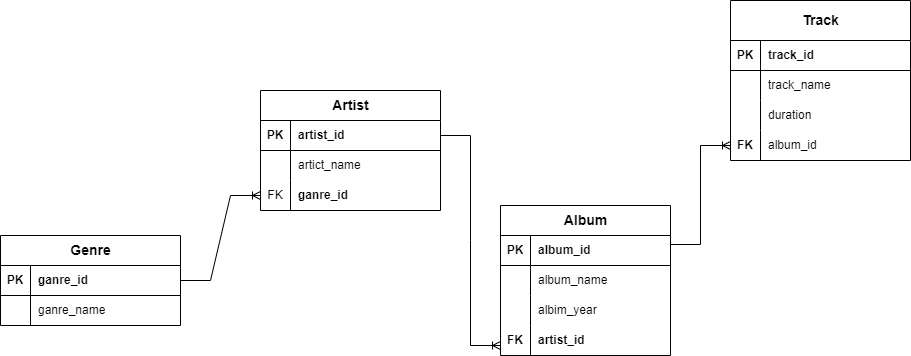

The diagram above was exported from draw.io. Its source (the exported page's mxGraphModel, read from the mxfile embedded in the PNG):
<mxGraphModel dx="3125" dy="1188" grid="1" gridSize="10" guides="1" tooltips="1" connect="1" arrows="1" fold="1" page="1" pageScale="1" pageWidth="827" pageHeight="1169" math="0" shadow="0">
  <root>
    <mxCell id="0" />
    <mxCell id="1" parent="0" />
    <mxCell id="UggkbWQvBR3AHAh9-Ff_-5" value="" style="edgeStyle=entityRelationEdgeStyle;fontSize=12;html=1;endArrow=ERoneToMany;rounded=0;exitX=1;exitY=0.3;exitDx=0;exitDy=0;exitPerimeter=0;entryX=0;entryY=0.5;entryDx=0;entryDy=0;" parent="1" source="V8bSJ4xXo9RKDtp1ZgrT-91" target="V8bSJ4xXo9RKDtp1ZgrT-116" edge="1">
      <mxGeometry width="100" height="100" relative="1" as="geometry">
        <mxPoint x="170" y="360" as="sourcePoint" />
        <mxPoint x="280" y="215" as="targetPoint" />
      </mxGeometry>
    </mxCell>
    <mxCell id="V8bSJ4xXo9RKDtp1ZgrT-104" value="" style="group" parent="1" vertex="1" connectable="0">
      <mxGeometry x="70" y="300" width="170" height="150" as="geometry" />
    </mxCell>
    <mxCell id="V8bSJ4xXo9RKDtp1ZgrT-90" value="&lt;span style=&quot;font-size: 14px;&quot;&gt;Album&lt;/span&gt;" style="shape=table;startSize=30;container=1;collapsible=1;childLayout=tableLayout;fixedRows=1;rowLines=0;fontStyle=1;align=center;resizeLast=1;html=1;" parent="V8bSJ4xXo9RKDtp1ZgrT-104" vertex="1">
      <mxGeometry width="170" height="150" as="geometry" />
    </mxCell>
    <mxCell id="V8bSJ4xXo9RKDtp1ZgrT-91" value="" style="shape=tableRow;horizontal=0;startSize=0;swimlaneHead=0;swimlaneBody=0;fillColor=none;collapsible=0;dropTarget=0;points=[[0,0.5],[1,0.5]];portConstraint=eastwest;top=0;left=0;right=0;bottom=1;" parent="V8bSJ4xXo9RKDtp1ZgrT-90" vertex="1">
      <mxGeometry y="30" width="170" height="30" as="geometry" />
    </mxCell>
    <mxCell id="V8bSJ4xXo9RKDtp1ZgrT-92" value="PK" style="shape=partialRectangle;connectable=0;fillColor=none;top=0;left=0;bottom=0;right=0;fontStyle=1;overflow=hidden;whiteSpace=wrap;html=1;" parent="V8bSJ4xXo9RKDtp1ZgrT-91" vertex="1">
      <mxGeometry width="30" height="30" as="geometry">
        <mxRectangle width="30" height="30" as="alternateBounds" />
      </mxGeometry>
    </mxCell>
    <mxCell id="V8bSJ4xXo9RKDtp1ZgrT-93" value="&lt;span style=&quot;&quot;&gt;album_id&lt;/span&gt;" style="shape=partialRectangle;connectable=0;fillColor=none;top=0;left=0;bottom=0;right=0;align=left;spacingLeft=6;fontStyle=1;overflow=hidden;whiteSpace=wrap;html=1;" parent="V8bSJ4xXo9RKDtp1ZgrT-91" vertex="1">
      <mxGeometry x="30" width="140" height="30" as="geometry">
        <mxRectangle width="140" height="30" as="alternateBounds" />
      </mxGeometry>
    </mxCell>
    <mxCell id="V8bSJ4xXo9RKDtp1ZgrT-94" value="" style="shape=tableRow;horizontal=0;startSize=0;swimlaneHead=0;swimlaneBody=0;fillColor=none;collapsible=0;dropTarget=0;points=[[0,0.5],[1,0.5]];portConstraint=eastwest;top=0;left=0;right=0;bottom=0;" parent="V8bSJ4xXo9RKDtp1ZgrT-90" vertex="1">
      <mxGeometry y="60" width="170" height="30" as="geometry" />
    </mxCell>
    <mxCell id="V8bSJ4xXo9RKDtp1ZgrT-95" value="" style="shape=partialRectangle;connectable=0;fillColor=none;top=0;left=0;bottom=0;right=0;editable=1;overflow=hidden;whiteSpace=wrap;html=1;" parent="V8bSJ4xXo9RKDtp1ZgrT-94" vertex="1">
      <mxGeometry width="30" height="30" as="geometry">
        <mxRectangle width="30" height="30" as="alternateBounds" />
      </mxGeometry>
    </mxCell>
    <mxCell id="V8bSJ4xXo9RKDtp1ZgrT-96" value="album_name" style="shape=partialRectangle;connectable=0;fillColor=none;top=0;left=0;bottom=0;right=0;align=left;spacingLeft=6;overflow=hidden;whiteSpace=wrap;html=1;" parent="V8bSJ4xXo9RKDtp1ZgrT-94" vertex="1">
      <mxGeometry x="30" width="140" height="30" as="geometry">
        <mxRectangle width="140" height="30" as="alternateBounds" />
      </mxGeometry>
    </mxCell>
    <mxCell id="V8bSJ4xXo9RKDtp1ZgrT-97" value="" style="shape=tableRow;horizontal=0;startSize=0;swimlaneHead=0;swimlaneBody=0;fillColor=none;collapsible=0;dropTarget=0;points=[[0,0.5],[1,0.5]];portConstraint=eastwest;top=0;left=0;right=0;bottom=0;" parent="V8bSJ4xXo9RKDtp1ZgrT-90" vertex="1">
      <mxGeometry y="90" width="170" height="30" as="geometry" />
    </mxCell>
    <mxCell id="V8bSJ4xXo9RKDtp1ZgrT-98" value="" style="shape=partialRectangle;connectable=0;fillColor=none;top=0;left=0;bottom=0;right=0;editable=1;overflow=hidden;whiteSpace=wrap;html=1;" parent="V8bSJ4xXo9RKDtp1ZgrT-97" vertex="1">
      <mxGeometry width="30" height="30" as="geometry">
        <mxRectangle width="30" height="30" as="alternateBounds" />
      </mxGeometry>
    </mxCell>
    <mxCell id="V8bSJ4xXo9RKDtp1ZgrT-99" value="albim_year" style="shape=partialRectangle;connectable=0;fillColor=none;top=0;left=0;bottom=0;right=0;align=left;spacingLeft=6;overflow=hidden;whiteSpace=wrap;html=1;" parent="V8bSJ4xXo9RKDtp1ZgrT-97" vertex="1">
      <mxGeometry x="30" width="140" height="30" as="geometry">
        <mxRectangle width="140" height="30" as="alternateBounds" />
      </mxGeometry>
    </mxCell>
    <mxCell id="V8bSJ4xXo9RKDtp1ZgrT-100" value="" style="shape=tableRow;horizontal=0;startSize=0;swimlaneHead=0;swimlaneBody=0;fillColor=none;collapsible=0;dropTarget=0;points=[[0,0.5],[1,0.5]];portConstraint=eastwest;top=0;left=0;right=0;bottom=0;" parent="V8bSJ4xXo9RKDtp1ZgrT-90" vertex="1">
      <mxGeometry y="120" width="170" height="30" as="geometry" />
    </mxCell>
    <mxCell id="V8bSJ4xXo9RKDtp1ZgrT-101" value="&lt;span style=&quot;color: rgba(0, 0, 0, 0); font-family: monospace; font-size: 0px; text-align: start; text-wrap: nowrap;&quot;&gt;FK&lt;/span&gt;" style="shape=partialRectangle;connectable=0;fillColor=none;top=0;left=0;bottom=0;right=0;editable=1;overflow=hidden;whiteSpace=wrap;html=1;" parent="V8bSJ4xXo9RKDtp1ZgrT-100" vertex="1">
      <mxGeometry width="30" height="30" as="geometry">
        <mxRectangle width="30" height="30" as="alternateBounds" />
      </mxGeometry>
    </mxCell>
    <mxCell id="V8bSJ4xXo9RKDtp1ZgrT-102" value="&lt;b&gt;artist_id&lt;/b&gt;" style="shape=partialRectangle;connectable=0;fillColor=none;top=0;left=0;bottom=0;right=0;align=left;spacingLeft=6;overflow=hidden;whiteSpace=wrap;html=1;" parent="V8bSJ4xXo9RKDtp1ZgrT-100" vertex="1">
      <mxGeometry x="30" width="140" height="30" as="geometry">
        <mxRectangle width="140" height="30" as="alternateBounds" />
      </mxGeometry>
    </mxCell>
    <mxCell id="V8bSJ4xXo9RKDtp1ZgrT-103" value="FK" style="shape=partialRectangle;connectable=0;fillColor=none;top=0;left=0;bottom=0;right=0;fontStyle=1;overflow=hidden;whiteSpace=wrap;html=1;" parent="V8bSJ4xXo9RKDtp1ZgrT-104" vertex="1">
      <mxGeometry y="120" width="30" height="30" as="geometry">
        <mxRectangle width="30" height="30" as="alternateBounds" />
      </mxGeometry>
    </mxCell>
    <mxCell id="V8bSJ4xXo9RKDtp1ZgrT-105" value="" style="edgeStyle=entityRelationEdgeStyle;fontSize=12;html=1;endArrow=ERoneToMany;rounded=0;exitX=1;exitY=0.5;exitDx=0;exitDy=0;" parent="1" source="V8bSJ4xXo9RKDtp1ZgrT-130" edge="1">
      <mxGeometry width="100" height="100" relative="1" as="geometry">
        <mxPoint x="10" y="205" as="sourcePoint" />
        <mxPoint x="70" y="440" as="targetPoint" />
      </mxGeometry>
    </mxCell>
    <mxCell id="V8bSJ4xXo9RKDtp1ZgrT-106" value="&lt;span style=&quot;font-size: 14px;&quot;&gt;Track&lt;/span&gt;" style="shape=table;startSize=40;container=1;collapsible=1;childLayout=tableLayout;fixedRows=1;rowLines=0;fontStyle=1;align=center;resizeLast=1;html=1;" parent="1" vertex="1">
      <mxGeometry x="300" y="95" width="180" height="160" as="geometry" />
    </mxCell>
    <mxCell id="V8bSJ4xXo9RKDtp1ZgrT-107" value="" style="shape=tableRow;horizontal=0;startSize=0;swimlaneHead=0;swimlaneBody=0;fillColor=none;collapsible=0;dropTarget=0;points=[[0,0.5],[1,0.5]];portConstraint=eastwest;top=0;left=0;right=0;bottom=1;" parent="V8bSJ4xXo9RKDtp1ZgrT-106" vertex="1">
      <mxGeometry y="40" width="180" height="30" as="geometry" />
    </mxCell>
    <mxCell id="V8bSJ4xXo9RKDtp1ZgrT-108" value="PK" style="shape=partialRectangle;connectable=0;fillColor=none;top=0;left=0;bottom=0;right=0;fontStyle=1;overflow=hidden;whiteSpace=wrap;html=1;" parent="V8bSJ4xXo9RKDtp1ZgrT-107" vertex="1">
      <mxGeometry width="30" height="30" as="geometry">
        <mxRectangle width="30" height="30" as="alternateBounds" />
      </mxGeometry>
    </mxCell>
    <mxCell id="V8bSJ4xXo9RKDtp1ZgrT-109" value="track_id" style="shape=partialRectangle;connectable=0;fillColor=none;top=0;left=0;bottom=0;right=0;align=left;spacingLeft=6;fontStyle=1;overflow=hidden;whiteSpace=wrap;html=1;" parent="V8bSJ4xXo9RKDtp1ZgrT-107" vertex="1">
      <mxGeometry x="30" width="150" height="30" as="geometry">
        <mxRectangle width="150" height="30" as="alternateBounds" />
      </mxGeometry>
    </mxCell>
    <mxCell id="V8bSJ4xXo9RKDtp1ZgrT-110" value="" style="shape=tableRow;horizontal=0;startSize=0;swimlaneHead=0;swimlaneBody=0;fillColor=none;collapsible=0;dropTarget=0;points=[[0,0.5],[1,0.5]];portConstraint=eastwest;top=0;left=0;right=0;bottom=0;" parent="V8bSJ4xXo9RKDtp1ZgrT-106" vertex="1">
      <mxGeometry y="70" width="180" height="30" as="geometry" />
    </mxCell>
    <mxCell id="V8bSJ4xXo9RKDtp1ZgrT-111" value="" style="shape=partialRectangle;connectable=0;fillColor=none;top=0;left=0;bottom=0;right=0;editable=1;overflow=hidden;whiteSpace=wrap;html=1;" parent="V8bSJ4xXo9RKDtp1ZgrT-110" vertex="1">
      <mxGeometry width="30" height="30" as="geometry">
        <mxRectangle width="30" height="30" as="alternateBounds" />
      </mxGeometry>
    </mxCell>
    <mxCell id="V8bSJ4xXo9RKDtp1ZgrT-112" value="track_name" style="shape=partialRectangle;connectable=0;fillColor=none;top=0;left=0;bottom=0;right=0;align=left;spacingLeft=6;overflow=hidden;whiteSpace=wrap;html=1;" parent="V8bSJ4xXo9RKDtp1ZgrT-110" vertex="1">
      <mxGeometry x="30" width="150" height="30" as="geometry">
        <mxRectangle width="150" height="30" as="alternateBounds" />
      </mxGeometry>
    </mxCell>
    <mxCell id="V8bSJ4xXo9RKDtp1ZgrT-113" value="" style="shape=tableRow;horizontal=0;startSize=0;swimlaneHead=0;swimlaneBody=0;fillColor=none;collapsible=0;dropTarget=0;points=[[0,0.5],[1,0.5]];portConstraint=eastwest;top=0;left=0;right=0;bottom=0;" parent="V8bSJ4xXo9RKDtp1ZgrT-106" vertex="1">
      <mxGeometry y="100" width="180" height="30" as="geometry" />
    </mxCell>
    <mxCell id="V8bSJ4xXo9RKDtp1ZgrT-114" value="" style="shape=partialRectangle;connectable=0;fillColor=none;top=0;left=0;bottom=0;right=0;editable=1;overflow=hidden;whiteSpace=wrap;html=1;" parent="V8bSJ4xXo9RKDtp1ZgrT-113" vertex="1">
      <mxGeometry width="30" height="30" as="geometry">
        <mxRectangle width="30" height="30" as="alternateBounds" />
      </mxGeometry>
    </mxCell>
    <mxCell id="V8bSJ4xXo9RKDtp1ZgrT-115" value="duration" style="shape=partialRectangle;connectable=0;fillColor=none;top=0;left=0;bottom=0;right=0;align=left;spacingLeft=6;overflow=hidden;whiteSpace=wrap;html=1;" parent="V8bSJ4xXo9RKDtp1ZgrT-113" vertex="1">
      <mxGeometry x="30" width="150" height="30" as="geometry">
        <mxRectangle width="150" height="30" as="alternateBounds" />
      </mxGeometry>
    </mxCell>
    <mxCell id="V8bSJ4xXo9RKDtp1ZgrT-116" value="" style="shape=tableRow;horizontal=0;startSize=0;swimlaneHead=0;swimlaneBody=0;fillColor=none;collapsible=0;dropTarget=0;points=[[0,0.5],[1,0.5]];portConstraint=eastwest;top=0;left=0;right=0;bottom=0;" parent="V8bSJ4xXo9RKDtp1ZgrT-106" vertex="1">
      <mxGeometry y="130" width="180" height="30" as="geometry" />
    </mxCell>
    <mxCell id="V8bSJ4xXo9RKDtp1ZgrT-117" value="&lt;b&gt;FK&lt;/b&gt;" style="shape=partialRectangle;connectable=0;fillColor=none;top=0;left=0;bottom=0;right=0;editable=1;overflow=hidden;whiteSpace=wrap;html=1;" parent="V8bSJ4xXo9RKDtp1ZgrT-116" vertex="1">
      <mxGeometry width="30" height="30" as="geometry">
        <mxRectangle width="30" height="30" as="alternateBounds" />
      </mxGeometry>
    </mxCell>
    <mxCell id="V8bSJ4xXo9RKDtp1ZgrT-118" value="album_id" style="shape=partialRectangle;connectable=0;fillColor=none;top=0;left=0;bottom=0;right=0;align=left;spacingLeft=6;overflow=hidden;whiteSpace=wrap;html=1;" parent="V8bSJ4xXo9RKDtp1ZgrT-116" vertex="1">
      <mxGeometry x="30" width="150" height="30" as="geometry">
        <mxRectangle width="150" height="30" as="alternateBounds" />
      </mxGeometry>
    </mxCell>
    <mxCell id="V8bSJ4xXo9RKDtp1ZgrT-128" value="" style="group" parent="1" vertex="1" connectable="0">
      <mxGeometry x="-170" y="185" width="180" height="90" as="geometry" />
    </mxCell>
    <mxCell id="V8bSJ4xXo9RKDtp1ZgrT-129" value="&lt;span style=&quot;font-size: 14px;&quot;&gt;Artist&lt;/span&gt;" style="shape=table;startSize=30;container=1;collapsible=1;childLayout=tableLayout;fixedRows=1;rowLines=0;fontStyle=1;align=center;resizeLast=1;html=1;" parent="V8bSJ4xXo9RKDtp1ZgrT-128" vertex="1">
      <mxGeometry width="180" height="120" as="geometry" />
    </mxCell>
    <mxCell id="V8bSJ4xXo9RKDtp1ZgrT-130" value="" style="shape=tableRow;horizontal=0;startSize=0;swimlaneHead=0;swimlaneBody=0;fillColor=none;collapsible=0;dropTarget=0;points=[[0,0.5],[1,0.5]];portConstraint=eastwest;top=0;left=0;right=0;bottom=1;" parent="V8bSJ4xXo9RKDtp1ZgrT-129" vertex="1">
      <mxGeometry y="30" width="180" height="30" as="geometry" />
    </mxCell>
    <mxCell id="V8bSJ4xXo9RKDtp1ZgrT-131" value="PK" style="shape=partialRectangle;connectable=0;fillColor=none;top=0;left=0;bottom=0;right=0;fontStyle=1;overflow=hidden;whiteSpace=wrap;html=1;" parent="V8bSJ4xXo9RKDtp1ZgrT-130" vertex="1">
      <mxGeometry width="30" height="30" as="geometry">
        <mxRectangle width="30" height="30" as="alternateBounds" />
      </mxGeometry>
    </mxCell>
    <mxCell id="V8bSJ4xXo9RKDtp1ZgrT-132" value="&lt;b&gt;artist_id&lt;/b&gt;" style="shape=partialRectangle;connectable=0;fillColor=none;top=0;left=0;bottom=0;right=0;align=left;spacingLeft=6;fontStyle=0;overflow=hidden;whiteSpace=wrap;html=1;" parent="V8bSJ4xXo9RKDtp1ZgrT-130" vertex="1">
      <mxGeometry x="30" width="150" height="30" as="geometry">
        <mxRectangle width="150" height="30" as="alternateBounds" />
      </mxGeometry>
    </mxCell>
    <mxCell id="V8bSJ4xXo9RKDtp1ZgrT-133" value="" style="shape=tableRow;horizontal=0;startSize=0;swimlaneHead=0;swimlaneBody=0;fillColor=none;collapsible=0;dropTarget=0;points=[[0,0.5],[1,0.5]];portConstraint=eastwest;top=0;left=0;right=0;bottom=0;" parent="V8bSJ4xXo9RKDtp1ZgrT-129" vertex="1">
      <mxGeometry y="60" width="180" height="30" as="geometry" />
    </mxCell>
    <mxCell id="V8bSJ4xXo9RKDtp1ZgrT-134" value="" style="shape=partialRectangle;connectable=0;fillColor=none;top=0;left=0;bottom=0;right=0;editable=1;overflow=hidden;whiteSpace=wrap;html=1;" parent="V8bSJ4xXo9RKDtp1ZgrT-133" vertex="1">
      <mxGeometry width="30" height="30" as="geometry">
        <mxRectangle width="30" height="30" as="alternateBounds" />
      </mxGeometry>
    </mxCell>
    <mxCell id="V8bSJ4xXo9RKDtp1ZgrT-135" value="artict_name" style="shape=partialRectangle;connectable=0;fillColor=none;top=0;left=0;bottom=0;right=0;align=left;spacingLeft=6;overflow=hidden;whiteSpace=wrap;html=1;" parent="V8bSJ4xXo9RKDtp1ZgrT-133" vertex="1">
      <mxGeometry x="30" width="150" height="30" as="geometry">
        <mxRectangle width="150" height="30" as="alternateBounds" />
      </mxGeometry>
    </mxCell>
    <mxCell id="V8bSJ4xXo9RKDtp1ZgrT-136" value="" style="shape=tableRow;horizontal=0;startSize=0;swimlaneHead=0;swimlaneBody=0;fillColor=none;collapsible=0;dropTarget=0;points=[[0,0.5],[1,0.5]];portConstraint=eastwest;top=0;left=0;right=0;bottom=0;" parent="V8bSJ4xXo9RKDtp1ZgrT-129" vertex="1">
      <mxGeometry y="90" width="180" height="30" as="geometry" />
    </mxCell>
    <mxCell id="V8bSJ4xXo9RKDtp1ZgrT-137" value="FK" style="shape=partialRectangle;connectable=0;fillColor=none;top=0;left=0;bottom=0;right=0;editable=1;overflow=hidden;whiteSpace=wrap;html=1;" parent="V8bSJ4xXo9RKDtp1ZgrT-136" vertex="1">
      <mxGeometry width="30" height="30" as="geometry">
        <mxRectangle width="30" height="30" as="alternateBounds" />
      </mxGeometry>
    </mxCell>
    <mxCell id="V8bSJ4xXo9RKDtp1ZgrT-138" value="&lt;b&gt;ganre_id&lt;/b&gt;" style="shape=partialRectangle;connectable=0;fillColor=none;top=0;left=0;bottom=0;right=0;align=left;spacingLeft=6;overflow=hidden;whiteSpace=wrap;html=1;" parent="V8bSJ4xXo9RKDtp1ZgrT-136" vertex="1">
      <mxGeometry x="30" width="150" height="30" as="geometry">
        <mxRectangle width="150" height="30" as="alternateBounds" />
      </mxGeometry>
    </mxCell>
    <mxCell id="V8bSJ4xXo9RKDtp1ZgrT-139" value="&lt;span style=&quot;font-size: 14px;&quot;&gt;&lt;b&gt;Genre&lt;/b&gt;&lt;/span&gt;" style="shape=table;startSize=30;container=1;collapsible=1;childLayout=tableLayout;fixedRows=1;rowLines=0;fontStyle=0;align=center;resizeLast=1;html=1;" parent="1" vertex="1">
      <mxGeometry x="-430" y="330" width="180" height="90" as="geometry" />
    </mxCell>
    <mxCell id="V8bSJ4xXo9RKDtp1ZgrT-140" value="" style="shape=tableRow;horizontal=0;startSize=0;swimlaneHead=0;swimlaneBody=0;fillColor=none;collapsible=0;dropTarget=0;points=[[0,0.5],[1,0.5]];portConstraint=eastwest;top=0;left=0;right=0;bottom=1;" parent="V8bSJ4xXo9RKDtp1ZgrT-139" vertex="1">
      <mxGeometry y="30" width="180" height="30" as="geometry" />
    </mxCell>
    <mxCell id="V8bSJ4xXo9RKDtp1ZgrT-141" value="PK" style="shape=partialRectangle;connectable=0;fillColor=none;top=0;left=0;bottom=0;right=0;fontStyle=1;overflow=hidden;whiteSpace=wrap;html=1;" parent="V8bSJ4xXo9RKDtp1ZgrT-140" vertex="1">
      <mxGeometry width="30" height="30" as="geometry">
        <mxRectangle width="30" height="30" as="alternateBounds" />
      </mxGeometry>
    </mxCell>
    <mxCell id="V8bSJ4xXo9RKDtp1ZgrT-142" value="&lt;span style=&quot;&quot;&gt;&lt;b&gt;ganre_id&lt;/b&gt;&lt;/span&gt;" style="shape=partialRectangle;connectable=0;fillColor=none;top=0;left=0;bottom=0;right=0;align=left;spacingLeft=6;fontStyle=0;overflow=hidden;whiteSpace=wrap;html=1;" parent="V8bSJ4xXo9RKDtp1ZgrT-140" vertex="1">
      <mxGeometry x="30" width="150" height="30" as="geometry">
        <mxRectangle width="150" height="30" as="alternateBounds" />
      </mxGeometry>
    </mxCell>
    <mxCell id="V8bSJ4xXo9RKDtp1ZgrT-143" value="" style="shape=tableRow;horizontal=0;startSize=0;swimlaneHead=0;swimlaneBody=0;fillColor=none;collapsible=0;dropTarget=0;points=[[0,0.5],[1,0.5]];portConstraint=eastwest;top=0;left=0;right=0;bottom=0;" parent="V8bSJ4xXo9RKDtp1ZgrT-139" vertex="1">
      <mxGeometry y="60" width="180" height="30" as="geometry" />
    </mxCell>
    <mxCell id="V8bSJ4xXo9RKDtp1ZgrT-144" value="" style="shape=partialRectangle;connectable=0;fillColor=none;top=0;left=0;bottom=0;right=0;editable=1;overflow=hidden;whiteSpace=wrap;html=1;" parent="V8bSJ4xXo9RKDtp1ZgrT-143" vertex="1">
      <mxGeometry width="30" height="30" as="geometry">
        <mxRectangle width="30" height="30" as="alternateBounds" />
      </mxGeometry>
    </mxCell>
    <mxCell id="V8bSJ4xXo9RKDtp1ZgrT-145" value="ganre_name" style="shape=partialRectangle;connectable=0;fillColor=none;top=0;left=0;bottom=0;right=0;align=left;spacingLeft=6;overflow=hidden;whiteSpace=wrap;html=1;" parent="V8bSJ4xXo9RKDtp1ZgrT-143" vertex="1">
      <mxGeometry x="30" width="150" height="30" as="geometry">
        <mxRectangle width="150" height="30" as="alternateBounds" />
      </mxGeometry>
    </mxCell>
    <mxCell id="V8bSJ4xXo9RKDtp1ZgrT-146" value="" style="edgeStyle=entityRelationEdgeStyle;fontSize=12;html=1;endArrow=ERoneToMany;rounded=0;entryX=0;entryY=0.5;entryDx=0;entryDy=0;exitX=1;exitY=0.5;exitDx=0;exitDy=0;" parent="1" source="V8bSJ4xXo9RKDtp1ZgrT-140" target="V8bSJ4xXo9RKDtp1ZgrT-136" edge="1">
      <mxGeometry width="100" height="100" relative="1" as="geometry">
        <mxPoint x="-50" y="660" as="sourcePoint" />
        <mxPoint x="50" y="560" as="targetPoint" />
      </mxGeometry>
    </mxCell>
  </root>
</mxGraphModel>